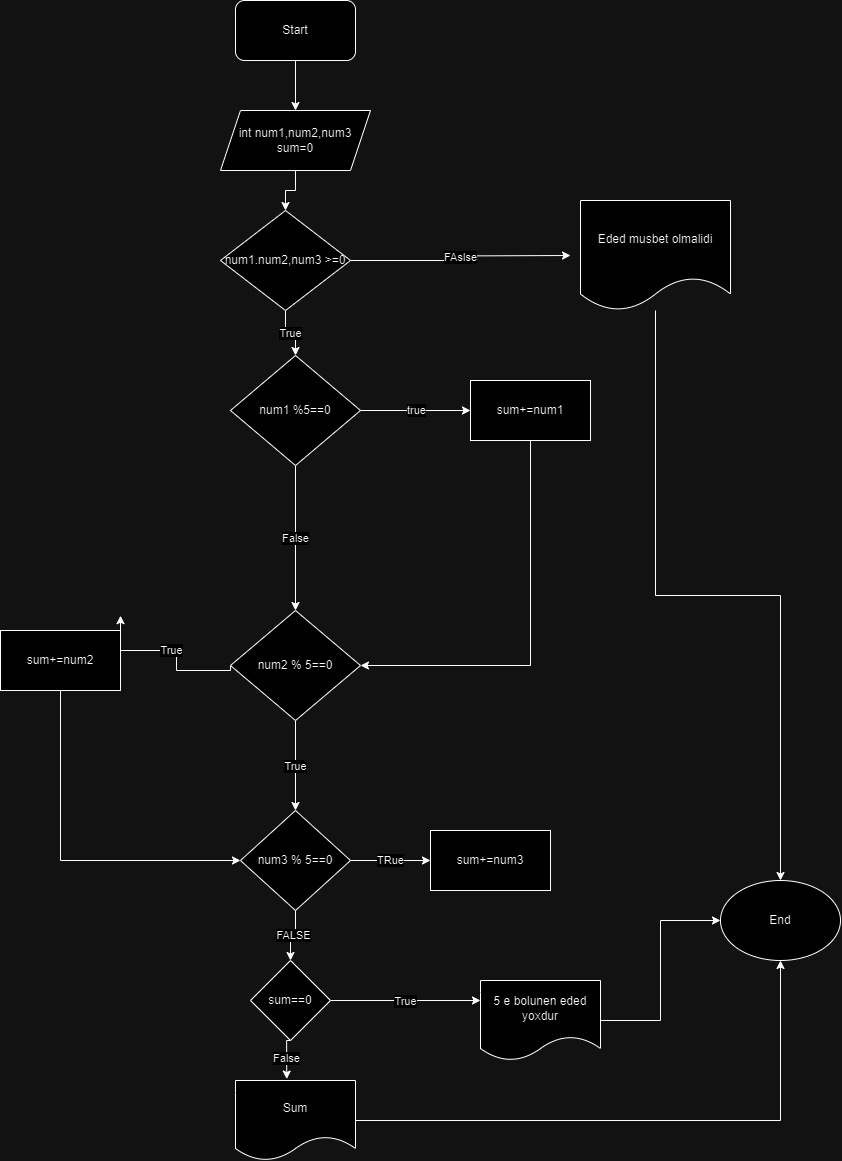

The diagram above was exported from draw.io. Its source (the exported page's mxGraphModel, read from the mxfile embedded in the PNG):
<mxGraphModel dx="1500" dy="1978" grid="1" gridSize="10" guides="1" tooltips="1" connect="1" arrows="1" fold="1" page="1" pageScale="1" pageWidth="827" pageHeight="1169" math="0" shadow="0">
  <root>
    <mxCell id="WIyWlLk6GJQsqaUBKTNV-0" />
    <mxCell id="WIyWlLk6GJQsqaUBKTNV-1" parent="WIyWlLk6GJQsqaUBKTNV-0" />
    <mxCell id="px4sHyhLXamwOFSFFiCh-26" style="edgeStyle=orthogonalEdgeStyle;rounded=0;orthogonalLoop=1;jettySize=auto;html=1;" edge="1" parent="WIyWlLk6GJQsqaUBKTNV-1" source="px4sHyhLXamwOFSFFiCh-1" target="px4sHyhLXamwOFSFFiCh-24">
      <mxGeometry relative="1" as="geometry" />
    </mxCell>
    <mxCell id="px4sHyhLXamwOFSFFiCh-1" value="Start" style="rounded=1;whiteSpace=wrap;html=1;" vertex="1" parent="WIyWlLk6GJQsqaUBKTNV-1">
      <mxGeometry x="265" y="-60" width="120" height="60" as="geometry" />
    </mxCell>
    <mxCell id="px4sHyhLXamwOFSFFiCh-63" style="edgeStyle=orthogonalEdgeStyle;rounded=0;orthogonalLoop=1;jettySize=auto;html=1;entryX=0.5;entryY=0;entryDx=0;entryDy=0;" edge="1" parent="WIyWlLk6GJQsqaUBKTNV-1" source="px4sHyhLXamwOFSFFiCh-24" target="px4sHyhLXamwOFSFFiCh-39">
      <mxGeometry relative="1" as="geometry" />
    </mxCell>
    <mxCell id="px4sHyhLXamwOFSFFiCh-24" value="int num1,num2,num3&lt;br&gt;sum=0" style="shape=parallelogram;perimeter=parallelogramPerimeter;whiteSpace=wrap;html=1;fixedSize=1;" vertex="1" parent="WIyWlLk6GJQsqaUBKTNV-1">
      <mxGeometry x="250" y="50" width="150" height="60" as="geometry" />
    </mxCell>
    <mxCell id="px4sHyhLXamwOFSFFiCh-32" value="False" style="edgeStyle=orthogonalEdgeStyle;rounded=0;orthogonalLoop=1;jettySize=auto;html=1;exitX=0.5;exitY=1;exitDx=0;exitDy=0;" edge="1" parent="WIyWlLk6GJQsqaUBKTNV-1" source="px4sHyhLXamwOFSFFiCh-25" target="px4sHyhLXamwOFSFFiCh-31">
      <mxGeometry relative="1" as="geometry" />
    </mxCell>
    <mxCell id="px4sHyhLXamwOFSFFiCh-35" value="true" style="edgeStyle=orthogonalEdgeStyle;rounded=0;orthogonalLoop=1;jettySize=auto;html=1;entryX=0;entryY=0.5;entryDx=0;entryDy=0;" edge="1" parent="WIyWlLk6GJQsqaUBKTNV-1" source="px4sHyhLXamwOFSFFiCh-25" target="px4sHyhLXamwOFSFFiCh-29">
      <mxGeometry relative="1" as="geometry" />
    </mxCell>
    <mxCell id="px4sHyhLXamwOFSFFiCh-25" value="num1 %5==0" style="rhombus;whiteSpace=wrap;html=1;" vertex="1" parent="WIyWlLk6GJQsqaUBKTNV-1">
      <mxGeometry x="260" y="295" width="130" height="110" as="geometry" />
    </mxCell>
    <mxCell id="px4sHyhLXamwOFSFFiCh-34" style="edgeStyle=orthogonalEdgeStyle;rounded=0;orthogonalLoop=1;jettySize=auto;html=1;exitX=0.5;exitY=1;exitDx=0;exitDy=0;entryX=1;entryY=0.5;entryDx=0;entryDy=0;" edge="1" parent="WIyWlLk6GJQsqaUBKTNV-1" source="px4sHyhLXamwOFSFFiCh-29" target="px4sHyhLXamwOFSFFiCh-31">
      <mxGeometry relative="1" as="geometry">
        <mxPoint x="398" y="570" as="targetPoint" />
        <mxPoint x="510" y="400" as="sourcePoint" />
      </mxGeometry>
    </mxCell>
    <mxCell id="px4sHyhLXamwOFSFFiCh-29" value="sum+=num1" style="rounded=0;whiteSpace=wrap;html=1;" vertex="1" parent="WIyWlLk6GJQsqaUBKTNV-1">
      <mxGeometry x="500" y="320" width="120" height="60" as="geometry" />
    </mxCell>
    <mxCell id="px4sHyhLXamwOFSFFiCh-36" value="True" style="edgeStyle=orthogonalEdgeStyle;rounded=0;orthogonalLoop=1;jettySize=auto;html=1;exitX=0;exitY=0.5;exitDx=0;exitDy=0;" edge="1" parent="WIyWlLk6GJQsqaUBKTNV-1" source="px4sHyhLXamwOFSFFiCh-31">
      <mxGeometry relative="1" as="geometry">
        <mxPoint x="150" y="555.1764705882354" as="targetPoint" />
        <Array as="points">
          <mxPoint x="260" y="610" />
          <mxPoint x="206" y="610" />
          <mxPoint x="206" y="590" />
          <mxPoint x="150" y="590" />
        </Array>
      </mxGeometry>
    </mxCell>
    <mxCell id="px4sHyhLXamwOFSFFiCh-43" value="True" style="edgeStyle=orthogonalEdgeStyle;rounded=0;orthogonalLoop=1;jettySize=auto;html=1;" edge="1" parent="WIyWlLk6GJQsqaUBKTNV-1" source="px4sHyhLXamwOFSFFiCh-31" target="px4sHyhLXamwOFSFFiCh-42">
      <mxGeometry relative="1" as="geometry" />
    </mxCell>
    <mxCell id="px4sHyhLXamwOFSFFiCh-31" value="num2 % 5==0" style="rhombus;whiteSpace=wrap;html=1;" vertex="1" parent="WIyWlLk6GJQsqaUBKTNV-1">
      <mxGeometry x="260" y="550" width="130" height="110" as="geometry" />
    </mxCell>
    <mxCell id="px4sHyhLXamwOFSFFiCh-44" style="edgeStyle=orthogonalEdgeStyle;rounded=0;orthogonalLoop=1;jettySize=auto;html=1;entryX=0;entryY=0.5;entryDx=0;entryDy=0;" edge="1" parent="WIyWlLk6GJQsqaUBKTNV-1" source="px4sHyhLXamwOFSFFiCh-37" target="px4sHyhLXamwOFSFFiCh-42">
      <mxGeometry relative="1" as="geometry">
        <Array as="points">
          <mxPoint x="90" y="800" />
        </Array>
      </mxGeometry>
    </mxCell>
    <mxCell id="px4sHyhLXamwOFSFFiCh-37" value="sum+=num2" style="rounded=0;whiteSpace=wrap;html=1;" vertex="1" parent="WIyWlLk6GJQsqaUBKTNV-1">
      <mxGeometry x="30" y="570" width="120" height="60" as="geometry" />
    </mxCell>
    <mxCell id="px4sHyhLXamwOFSFFiCh-38" style="edgeStyle=orthogonalEdgeStyle;rounded=0;orthogonalLoop=1;jettySize=auto;html=1;exitX=0.5;exitY=1;exitDx=0;exitDy=0;" edge="1" parent="WIyWlLk6GJQsqaUBKTNV-1" source="px4sHyhLXamwOFSFFiCh-24" target="px4sHyhLXamwOFSFFiCh-24">
      <mxGeometry relative="1" as="geometry" />
    </mxCell>
    <mxCell id="px4sHyhLXamwOFSFFiCh-40" value="FAslse" style="edgeStyle=orthogonalEdgeStyle;rounded=0;orthogonalLoop=1;jettySize=auto;html=1;" edge="1" parent="WIyWlLk6GJQsqaUBKTNV-1" source="px4sHyhLXamwOFSFFiCh-39">
      <mxGeometry relative="1" as="geometry">
        <mxPoint x="600" y="195" as="targetPoint" />
      </mxGeometry>
    </mxCell>
    <mxCell id="px4sHyhLXamwOFSFFiCh-64" value="True" style="edgeStyle=orthogonalEdgeStyle;rounded=0;orthogonalLoop=1;jettySize=auto;html=1;" edge="1" parent="WIyWlLk6GJQsqaUBKTNV-1" source="px4sHyhLXamwOFSFFiCh-39" target="px4sHyhLXamwOFSFFiCh-25">
      <mxGeometry relative="1" as="geometry" />
    </mxCell>
    <mxCell id="px4sHyhLXamwOFSFFiCh-39" value="num1.num2,num3 &amp;gt;=0" style="rhombus;whiteSpace=wrap;html=1;" vertex="1" parent="WIyWlLk6GJQsqaUBKTNV-1">
      <mxGeometry x="250" y="150" width="130" height="100" as="geometry" />
    </mxCell>
    <mxCell id="px4sHyhLXamwOFSFFiCh-62" style="edgeStyle=orthogonalEdgeStyle;rounded=0;orthogonalLoop=1;jettySize=auto;html=1;" edge="1" parent="WIyWlLk6GJQsqaUBKTNV-1" source="px4sHyhLXamwOFSFFiCh-41" target="px4sHyhLXamwOFSFFiCh-58">
      <mxGeometry relative="1" as="geometry" />
    </mxCell>
    <mxCell id="px4sHyhLXamwOFSFFiCh-41" value="Eded musbet olmalidi" style="shape=document;whiteSpace=wrap;html=1;boundedLbl=1;" vertex="1" parent="WIyWlLk6GJQsqaUBKTNV-1">
      <mxGeometry x="610" y="140" width="150" height="110" as="geometry" />
    </mxCell>
    <mxCell id="px4sHyhLXamwOFSFFiCh-45" value="TRue" style="edgeStyle=orthogonalEdgeStyle;rounded=0;orthogonalLoop=1;jettySize=auto;html=1;" edge="1" parent="WIyWlLk6GJQsqaUBKTNV-1" source="px4sHyhLXamwOFSFFiCh-42" target="px4sHyhLXamwOFSFFiCh-46">
      <mxGeometry relative="1" as="geometry">
        <mxPoint x="520" y="800" as="targetPoint" />
      </mxGeometry>
    </mxCell>
    <mxCell id="px4sHyhLXamwOFSFFiCh-53" value="FALSE" style="edgeStyle=orthogonalEdgeStyle;rounded=0;orthogonalLoop=1;jettySize=auto;html=1;exitX=0.5;exitY=1;exitDx=0;exitDy=0;entryX=0.5;entryY=0;entryDx=0;entryDy=0;" edge="1" parent="WIyWlLk6GJQsqaUBKTNV-1" source="px4sHyhLXamwOFSFFiCh-42" target="px4sHyhLXamwOFSFFiCh-52">
      <mxGeometry relative="1" as="geometry" />
    </mxCell>
    <mxCell id="px4sHyhLXamwOFSFFiCh-42" value="num3 % 5==0" style="rhombus;whiteSpace=wrap;html=1;rotation=0;" vertex="1" parent="WIyWlLk6GJQsqaUBKTNV-1">
      <mxGeometry x="270" y="750" width="110" height="100" as="geometry" />
    </mxCell>
    <mxCell id="px4sHyhLXamwOFSFFiCh-46" value="sum+=num3" style="rounded=0;whiteSpace=wrap;html=1;" vertex="1" parent="WIyWlLk6GJQsqaUBKTNV-1">
      <mxGeometry x="460" y="770" width="120" height="60" as="geometry" />
    </mxCell>
    <mxCell id="px4sHyhLXamwOFSFFiCh-50" value="Sum" style="shape=document;whiteSpace=wrap;html=1;boundedLbl=1;" vertex="1" parent="WIyWlLk6GJQsqaUBKTNV-1">
      <mxGeometry x="265" y="1020" width="120" height="80" as="geometry" />
    </mxCell>
    <mxCell id="px4sHyhLXamwOFSFFiCh-55" value="True" style="edgeStyle=orthogonalEdgeStyle;rounded=0;orthogonalLoop=1;jettySize=auto;html=1;" edge="1" parent="WIyWlLk6GJQsqaUBKTNV-1" source="px4sHyhLXamwOFSFFiCh-52">
      <mxGeometry relative="1" as="geometry">
        <mxPoint x="510" y="940" as="targetPoint" />
      </mxGeometry>
    </mxCell>
    <mxCell id="px4sHyhLXamwOFSFFiCh-52" value="sum==0" style="rhombus;whiteSpace=wrap;html=1;" vertex="1" parent="WIyWlLk6GJQsqaUBKTNV-1">
      <mxGeometry x="280" y="900" width="80" height="80" as="geometry" />
    </mxCell>
    <mxCell id="px4sHyhLXamwOFSFFiCh-54" value="False" style="edgeStyle=orthogonalEdgeStyle;rounded=0;orthogonalLoop=1;jettySize=auto;html=1;exitX=0.5;exitY=1;exitDx=0;exitDy=0;entryX=0.427;entryY=-0.018;entryDx=0;entryDy=0;entryPerimeter=0;" edge="1" parent="WIyWlLk6GJQsqaUBKTNV-1" source="px4sHyhLXamwOFSFFiCh-52" target="px4sHyhLXamwOFSFFiCh-50">
      <mxGeometry relative="1" as="geometry" />
    </mxCell>
    <mxCell id="px4sHyhLXamwOFSFFiCh-60" style="edgeStyle=orthogonalEdgeStyle;rounded=0;orthogonalLoop=1;jettySize=auto;html=1;entryX=0;entryY=0.5;entryDx=0;entryDy=0;" edge="1" parent="WIyWlLk6GJQsqaUBKTNV-1" source="px4sHyhLXamwOFSFFiCh-56" target="px4sHyhLXamwOFSFFiCh-58">
      <mxGeometry relative="1" as="geometry" />
    </mxCell>
    <mxCell id="px4sHyhLXamwOFSFFiCh-56" value="5 e bolunen eded yoxdur" style="shape=document;whiteSpace=wrap;html=1;boundedLbl=1;" vertex="1" parent="WIyWlLk6GJQsqaUBKTNV-1">
      <mxGeometry x="510" y="920" width="120" height="80" as="geometry" />
    </mxCell>
    <mxCell id="px4sHyhLXamwOFSFFiCh-59" value="" style="edgeStyle=orthogonalEdgeStyle;rounded=0;orthogonalLoop=1;jettySize=auto;html=1;exitX=1;exitY=0.5;exitDx=0;exitDy=0;" edge="1" parent="WIyWlLk6GJQsqaUBKTNV-1" source="px4sHyhLXamwOFSFFiCh-50" target="px4sHyhLXamwOFSFFiCh-58">
      <mxGeometry relative="1" as="geometry">
        <mxPoint x="810" y="830" as="targetPoint" />
        <mxPoint x="385" y="1060" as="sourcePoint" />
      </mxGeometry>
    </mxCell>
    <mxCell id="px4sHyhLXamwOFSFFiCh-58" value="End" style="ellipse;whiteSpace=wrap;html=1;" vertex="1" parent="WIyWlLk6GJQsqaUBKTNV-1">
      <mxGeometry x="750" y="820" width="120" height="80" as="geometry" />
    </mxCell>
  </root>
</mxGraphModel>